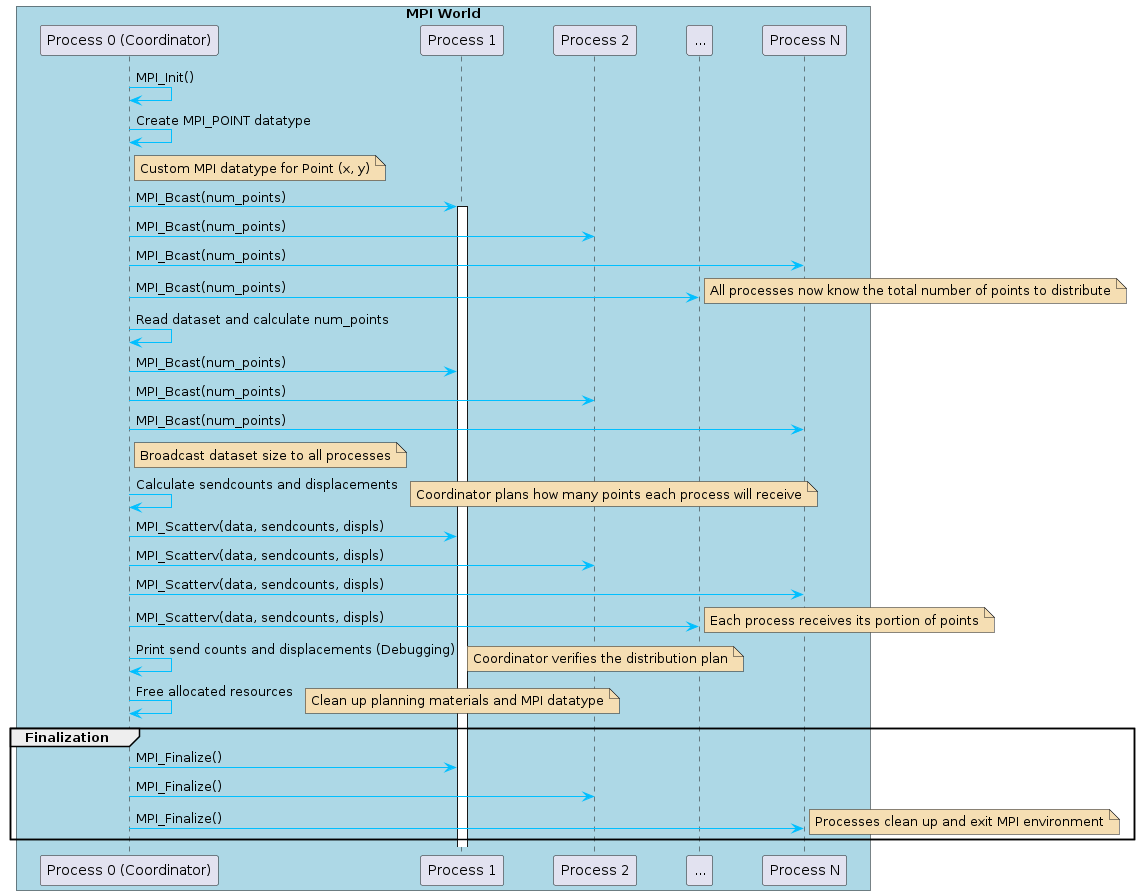

The diagram above was rendered by PlantUML. Its source (embedded in the PNG):
@startuml
skinparam participantPadding 20
skinparam boxPadding 10
skinparam arrowColor DeepSkyBlue
skinparam classArrowColor DeepSkyBlue
skinparam noteBackgroundColor Wheat

box "MPI World" #LightBlue
participant "Process 0 (Coordinator)" as P0
participant "Process 1" as P1
participant "Process 2" as P2
participant "..." as Dots
participant "Process N" as PN
end box

' Initialization of MPI and creation of MPI datatype for Point
P0 -> P0 : MPI_Init()
P0 -> P0 : Create MPI_POINT datatype
note right of P0: Custom MPI datatype for Point (x, y)

' Broadcasting the number of points to all processes
P0 -> P1 ++ : MPI_Bcast(num_points)
P0 -> P2 : MPI_Bcast(num_points)
P0 -> PN : MPI_Bcast(num_points)
P0 -> Dots : MPI_Bcast(num_points)
note right: All processes now know the total number of points to distribute

' Reading and broadcasting the dataset size
P0 -> P0 : Read dataset and calculate num_points
P0 -> P1 : MPI_Bcast(num_points)
P0 -> P2 : MPI_Bcast(num_points)
P0 -> PN : MPI_Bcast(num_points)
note right of P0: Broadcast dataset size to all processes

' Planning the distribution of data points
P0 -> P0 : Calculate sendcounts and displacements
note right: Coordinator plans how many points each process will receive

' Distributing the data points to all processes
P0 -> P1 : MPI_Scatterv(data, sendcounts, displs)
P0 -> P2 : MPI_Scatterv(data, sendcounts, displs)
P0 -> PN : MPI_Scatterv(data, sendcounts, displs)
P0 -> Dots : MPI_Scatterv(data, sendcounts, displs)
note right: Each process receives its portion of points

' Debugging information to verify correct data distribution
P0 -> P0 : Print send counts and displacements (Debugging)
note right: Coordinator verifies the distribution plan

' Clean up after initialization
P0 -> P0 : Free allocated resources
note right: Clean up planning materials and MPI datatype

' Finalization signal (Optional, could lead into the next phase of computation)
group Finalization
    P0 -> P1 : MPI_Finalize()
    P0 -> P2 : MPI_Finalize()
    P0 -> PN : MPI_Finalize()
    note right: Processes clean up and exit MPI environment
end group
@enduml